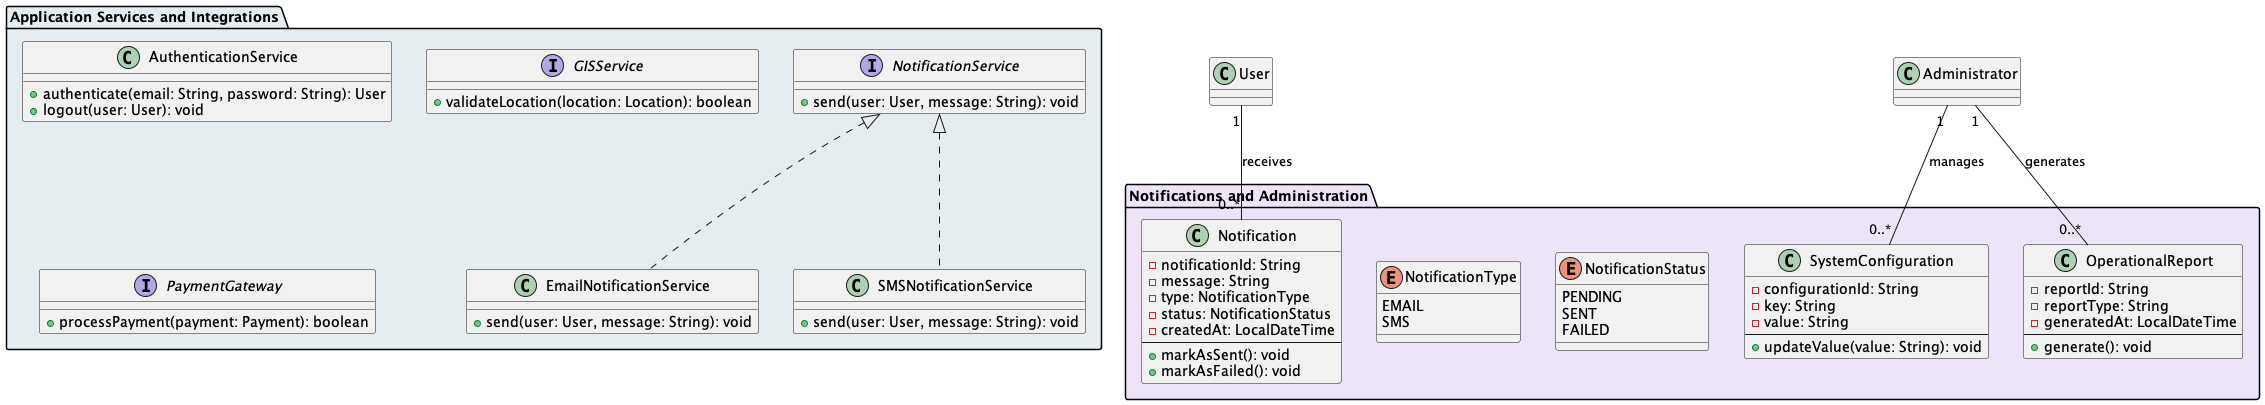

The diagram above was rendered by PlantUML. Its source (embedded in the PNG):
@startuml
' =========================================
' NOTIFICATIONS AND ADMINISTRATION
' =========================================

package "Notifications and Administration" #EDE4F7 {

  class Notification {
    - notificationId: String
    - message: String
    - type: NotificationType
    - status: NotificationStatus
    - createdAt: LocalDateTime
    --
    + markAsSent(): void
    + markAsFailed(): void
  }

  enum NotificationType {
    EMAIL
    SMS
  }

  enum NotificationStatus {
    PENDING
    SENT
    FAILED
  }

  class SystemConfiguration {
    - configurationId: String
    - key: String
    - value: String
    --
    + updateValue(value: String): void
  }

  class OperationalReport {
    - reportId: String
    - reportType: String
    - generatedAt: LocalDateTime
    --
    + generate(): void
  }
}

' =========================================
' APPLICATION SERVICES AND INTEGRATIONS
' =========================================

package "Application Services and Integrations" #E5EDF0 {

  interface NotificationService {
    + send(user: User, message: String): void
  }

  class EmailNotificationService {
    + send(user: User, message: String): void
  }

  class SMSNotificationService {
    + send(user: User, message: String): void
  }

  class AuthenticationService {
    + authenticate(email: String, password: String): User
    + logout(user: User): void
  }

  interface GISService {
    + validateLocation(location: Location): boolean
  }

  interface PaymentGateway {
    + processPayment(payment: Payment): boolean
  }
}

' =========================================
' RELATIONSHIPS
' =========================================

User "1" -- "0..*" Notification : receives

NotificationService <|.. EmailNotificationService
NotificationService <|.. SMSNotificationService

Administrator "1" -- "0..*" SystemConfiguration : manages

Administrator "1" -- "0..*" OperationalReport : generates
@enduml